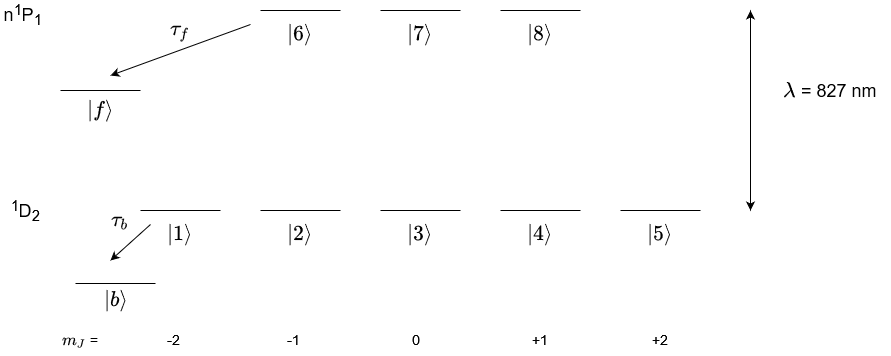

The diagram above was exported from draw.io. Its source (the exported page's mxGraphModel, read from the mxfile embedded in the PNG):
<mxGraphModel dx="1038" dy="556" grid="1" gridSize="10" guides="1" tooltips="1" connect="1" arrows="1" fold="1" page="1" pageScale="1" pageWidth="1169" pageHeight="827" math="1" shadow="0">
  <root>
    <mxCell id="0" />
    <mxCell id="1" parent="0" />
    <mxCell id="tH_5xbryisq48W7B_cre-1" value="" style="endArrow=none;html=1;" parent="1" edge="1">
      <mxGeometry width="50" height="50" relative="1" as="geometry">
        <mxPoint x="490" y="400" as="sourcePoint" />
        <mxPoint x="570" y="400" as="targetPoint" />
      </mxGeometry>
    </mxCell>
    <mxCell id="tH_5xbryisq48W7B_cre-2" value="" style="endArrow=none;html=1;" parent="1" edge="1">
      <mxGeometry width="50" height="50" relative="1" as="geometry">
        <mxPoint x="610" y="400" as="sourcePoint" />
        <mxPoint x="690" y="400" as="targetPoint" />
      </mxGeometry>
    </mxCell>
    <mxCell id="tH_5xbryisq48W7B_cre-3" value="" style="endArrow=none;html=1;" parent="1" edge="1">
      <mxGeometry width="50" height="50" relative="1" as="geometry">
        <mxPoint x="370" y="400" as="sourcePoint" />
        <mxPoint x="450" y="400" as="targetPoint" />
      </mxGeometry>
    </mxCell>
    <mxCell id="tH_5xbryisq48W7B_cre-4" value="" style="endArrow=none;html=1;" parent="1" edge="1">
      <mxGeometry width="50" height="50" relative="1" as="geometry">
        <mxPoint x="250" y="400" as="sourcePoint" />
        <mxPoint x="330" y="400" as="targetPoint" />
      </mxGeometry>
    </mxCell>
    <mxCell id="tH_5xbryisq48W7B_cre-5" value="" style="endArrow=none;html=1;" parent="1" edge="1">
      <mxGeometry width="50" height="50" relative="1" as="geometry">
        <mxPoint x="730" y="400" as="sourcePoint" />
        <mxPoint x="810" y="400" as="targetPoint" />
      </mxGeometry>
    </mxCell>
    <mxCell id="tH_5xbryisq48W7B_cre-9" value="&lt;font style=&quot;font-size: 18px&quot;&gt;$$|1\rangle$$&lt;/font&gt;" style="text;html=1;strokeColor=none;fillColor=none;align=center;verticalAlign=middle;whiteSpace=wrap;rounded=0;" parent="1" vertex="1">
      <mxGeometry x="270" y="414" width="40" height="20" as="geometry" />
    </mxCell>
    <mxCell id="tH_5xbryisq48W7B_cre-11" value="&lt;font style=&quot;font-size: 18px&quot;&gt;$$|2\rangle$$&lt;/font&gt;" style="text;html=1;strokeColor=none;fillColor=none;align=center;verticalAlign=middle;whiteSpace=wrap;rounded=0;" parent="1" vertex="1">
      <mxGeometry x="390" y="414" width="40" height="20" as="geometry" />
    </mxCell>
    <mxCell id="tH_5xbryisq48W7B_cre-118" value="&lt;font style=&quot;font-size: 18px&quot;&gt;$$|3\rangle$$&lt;/font&gt;" style="text;html=1;strokeColor=none;fillColor=none;align=center;verticalAlign=middle;whiteSpace=wrap;rounded=0;" parent="1" vertex="1">
      <mxGeometry x="510" y="414" width="40" height="20" as="geometry" />
    </mxCell>
    <mxCell id="tH_5xbryisq48W7B_cre-119" value="&lt;font style=&quot;font-size: 18px&quot;&gt;$$|4\rangle$$&lt;/font&gt;" style="text;html=1;strokeColor=none;fillColor=none;align=center;verticalAlign=middle;whiteSpace=wrap;rounded=0;" parent="1" vertex="1">
      <mxGeometry x="630" y="414" width="40" height="20" as="geometry" />
    </mxCell>
    <mxCell id="tH_5xbryisq48W7B_cre-120" value="&lt;font style=&quot;font-size: 18px&quot;&gt;$$|5\rangle$$&lt;/font&gt;" style="text;html=1;strokeColor=none;fillColor=none;align=center;verticalAlign=middle;whiteSpace=wrap;rounded=0;" parent="1" vertex="1">
      <mxGeometry x="750" y="414" width="40" height="20" as="geometry" />
    </mxCell>
    <mxCell id="tH_5xbryisq48W7B_cre-121" value="" style="endArrow=none;html=1;" parent="1" edge="1">
      <mxGeometry width="50" height="50" relative="1" as="geometry">
        <mxPoint x="490" y="199.99999999999977" as="sourcePoint" />
        <mxPoint x="570" y="199.99999999999977" as="targetPoint" />
      </mxGeometry>
    </mxCell>
    <mxCell id="tH_5xbryisq48W7B_cre-122" value="" style="endArrow=none;html=1;" parent="1" edge="1">
      <mxGeometry width="50" height="50" relative="1" as="geometry">
        <mxPoint x="610" y="199.99999999999977" as="sourcePoint" />
        <mxPoint x="690" y="199.99999999999977" as="targetPoint" />
      </mxGeometry>
    </mxCell>
    <mxCell id="tH_5xbryisq48W7B_cre-123" value="" style="endArrow=none;html=1;" parent="1" edge="1">
      <mxGeometry width="50" height="50" relative="1" as="geometry">
        <mxPoint x="370" y="199.99999999999977" as="sourcePoint" />
        <mxPoint x="450" y="199.99999999999977" as="targetPoint" />
      </mxGeometry>
    </mxCell>
    <mxCell id="tH_5xbryisq48W7B_cre-124" value="&lt;font style=&quot;font-size: 18px&quot;&gt;$$|6\rangle$$&lt;/font&gt;" style="text;html=1;strokeColor=none;fillColor=none;align=center;verticalAlign=middle;whiteSpace=wrap;rounded=0;" parent="1" vertex="1">
      <mxGeometry x="390" y="214" width="40" height="20" as="geometry" />
    </mxCell>
    <mxCell id="tH_5xbryisq48W7B_cre-125" value="&lt;font style=&quot;font-size: 18px&quot;&gt;$$|7\rangle$$&lt;/font&gt;" style="text;html=1;strokeColor=none;fillColor=none;align=center;verticalAlign=middle;whiteSpace=wrap;rounded=0;" parent="1" vertex="1">
      <mxGeometry x="510" y="214" width="40" height="20" as="geometry" />
    </mxCell>
    <mxCell id="tH_5xbryisq48W7B_cre-126" value="&lt;font style=&quot;font-size: 18px&quot;&gt;$$|8\rangle$$&lt;/font&gt;" style="text;html=1;strokeColor=none;fillColor=none;align=center;verticalAlign=middle;whiteSpace=wrap;rounded=0;" parent="1" vertex="1">
      <mxGeometry x="630" y="214" width="40" height="20" as="geometry" />
    </mxCell>
    <mxCell id="tH_5xbryisq48W7B_cre-127" value="" style="endArrow=classic;startArrow=classic;html=1;" parent="1" edge="1">
      <mxGeometry width="50" height="50" relative="1" as="geometry">
        <mxPoint x="860" y="400" as="sourcePoint" />
        <mxPoint x="860" y="200" as="targetPoint" />
      </mxGeometry>
    </mxCell>
    <mxCell id="tH_5xbryisq48W7B_cre-128" value="" style="endArrow=none;html=1;" parent="1" edge="1">
      <mxGeometry width="50" height="50" relative="1" as="geometry">
        <mxPoint x="170" y="280" as="sourcePoint" />
        <mxPoint x="250" y="280" as="targetPoint" />
      </mxGeometry>
    </mxCell>
    <mxCell id="tH_5xbryisq48W7B_cre-129" value="&lt;font style=&quot;font-size: 18px&quot;&gt;$$|f\rangle$$&lt;/font&gt;" style="text;html=1;strokeColor=none;fillColor=none;align=center;verticalAlign=middle;whiteSpace=wrap;rounded=0;" parent="1" vertex="1">
      <mxGeometry x="190" y="290" width="40" height="20" as="geometry" />
    </mxCell>
    <mxCell id="tH_5xbryisq48W7B_cre-130" value="" style="endArrow=classic;html=1;" parent="1" edge="1">
      <mxGeometry width="50" height="50" relative="1" as="geometry">
        <mxPoint x="360" y="214" as="sourcePoint" />
        <mxPoint x="220" y="265" as="targetPoint" />
      </mxGeometry>
    </mxCell>
    <mxCell id="tH_5xbryisq48W7B_cre-131" value=" &lt;font style=&quot;font-size: 18px&quot; face=&quot;Helvetica&quot;&gt;\(\lambda\) = 827 nm&lt;br&gt;&lt;/font&gt;" style="text;html=1;strokeColor=none;fillColor=none;align=center;verticalAlign=middle;whiteSpace=wrap;rounded=0;" parent="1" vertex="1">
      <mxGeometry x="880" y="270" width="120" height="20" as="geometry" />
    </mxCell>
    <mxCell id="tH_5xbryisq48W7B_cre-132" value="&lt;font style=&quot;font-size: 18px&quot;&gt;$$\tau_f$$&lt;/font&gt;" style="text;html=1;strokeColor=none;fillColor=none;align=center;verticalAlign=middle;whiteSpace=wrap;rounded=0;" parent="1" vertex="1">
      <mxGeometry x="270" y="210" width="40" height="20" as="geometry" />
    </mxCell>
    <mxCell id="SHc6xgP0apzwkWVyY_Yb-1" value="&lt;font style=&quot;font-size: 14px&quot;&gt;\( m_J\) = &lt;/font&gt;" style="text;html=1;strokeColor=none;fillColor=none;align=center;verticalAlign=middle;whiteSpace=wrap;rounded=0;" parent="1" vertex="1">
      <mxGeometry x="170" y="520" width="40" height="20" as="geometry" />
    </mxCell>
    <mxCell id="SHc6xgP0apzwkWVyY_Yb-2" value="&lt;font style=&quot;font-size: 14px&quot;&gt;-2&lt;/font&gt;" style="text;whiteSpace=wrap;html=1;" parent="1" vertex="1">
      <mxGeometry x="275" y="515" width="30" height="30" as="geometry" />
    </mxCell>
    <mxCell id="SHc6xgP0apzwkWVyY_Yb-3" value="&lt;font style=&quot;font-size: 14px&quot;&gt;-1&lt;/font&gt;" style="text;whiteSpace=wrap;html=1;" parent="1" vertex="1">
      <mxGeometry x="395" y="515" width="30" height="30" as="geometry" />
    </mxCell>
    <mxCell id="SHc6xgP0apzwkWVyY_Yb-4" value="&lt;font style=&quot;font-size: 14px&quot;&gt;0&lt;/font&gt;" style="text;whiteSpace=wrap;html=1;" parent="1" vertex="1">
      <mxGeometry x="520" y="515" width="30" height="30" as="geometry" />
    </mxCell>
    <mxCell id="SHc6xgP0apzwkWVyY_Yb-5" value="&lt;font style=&quot;font-size: 14px&quot;&gt;+1&lt;/font&gt;" style="text;whiteSpace=wrap;html=1;" parent="1" vertex="1">
      <mxGeometry x="640" y="515" width="30" height="30" as="geometry" />
    </mxCell>
    <mxCell id="SHc6xgP0apzwkWVyY_Yb-6" value="&lt;font style=&quot;font-size: 14px&quot;&gt;+2&lt;/font&gt;" style="text;whiteSpace=wrap;html=1;" parent="1" vertex="1">
      <mxGeometry x="760" y="515" width="40" height="30" as="geometry" />
    </mxCell>
    <mxCell id="SHc6xgP0apzwkWVyY_Yb-7" value="&lt;font style=&quot;font-size: 18px&quot;&gt;n&lt;sup&gt;1&lt;/sup&gt;P&lt;sub&gt;1&lt;/sub&gt;&amp;nbsp; &lt;/font&gt;" style="text;html=1;strokeColor=none;fillColor=none;align=center;verticalAlign=middle;whiteSpace=wrap;rounded=0;" parent="1" vertex="1">
      <mxGeometry x="110" y="194" width="50" height="20" as="geometry" />
    </mxCell>
    <mxCell id="SHc6xgP0apzwkWVyY_Yb-8" value="&lt;font style=&quot;font-size: 18px&quot;&gt;&lt;sup&gt;1&lt;/sup&gt;D&lt;sub&gt;2&lt;/sub&gt; &lt;/font&gt;" style="text;html=1;strokeColor=none;fillColor=none;align=center;verticalAlign=middle;whiteSpace=wrap;rounded=0;" parent="1" vertex="1">
      <mxGeometry x="115" y="390" width="40" height="20" as="geometry" />
    </mxCell>
    <mxCell id="Wr6zAMhg78NbbhAE9-zL-1" value="" style="endArrow=none;html=1;" edge="1" parent="1">
      <mxGeometry width="50" height="50" relative="1" as="geometry">
        <mxPoint x="185" y="473" as="sourcePoint" />
        <mxPoint x="265" y="473" as="targetPoint" />
      </mxGeometry>
    </mxCell>
    <mxCell id="Wr6zAMhg78NbbhAE9-zL-2" value="&lt;font style=&quot;font-size: 18px&quot;&gt;$$|b\rangle$$&lt;/font&gt;" style="text;html=1;strokeColor=none;fillColor=none;align=center;verticalAlign=middle;whiteSpace=wrap;rounded=0;" vertex="1" parent="1">
      <mxGeometry x="206" y="480" width="40" height="20" as="geometry" />
    </mxCell>
    <mxCell id="Wr6zAMhg78NbbhAE9-zL-3" value="" style="endArrow=classic;html=1;" edge="1" parent="1">
      <mxGeometry width="50" height="50" relative="1" as="geometry">
        <mxPoint x="260" y="414" as="sourcePoint" />
        <mxPoint x="220" y="450" as="targetPoint" />
      </mxGeometry>
    </mxCell>
    <mxCell id="Wr6zAMhg78NbbhAE9-zL-4" value="&lt;font style=&quot;font-size: 18px&quot;&gt;$$\tau_b$$&lt;/font&gt;" style="text;html=1;strokeColor=none;fillColor=none;align=center;verticalAlign=middle;whiteSpace=wrap;rounded=0;" vertex="1" parent="1">
      <mxGeometry x="210" y="400" width="40" height="20" as="geometry" />
    </mxCell>
  </root>
</mxGraphModel>